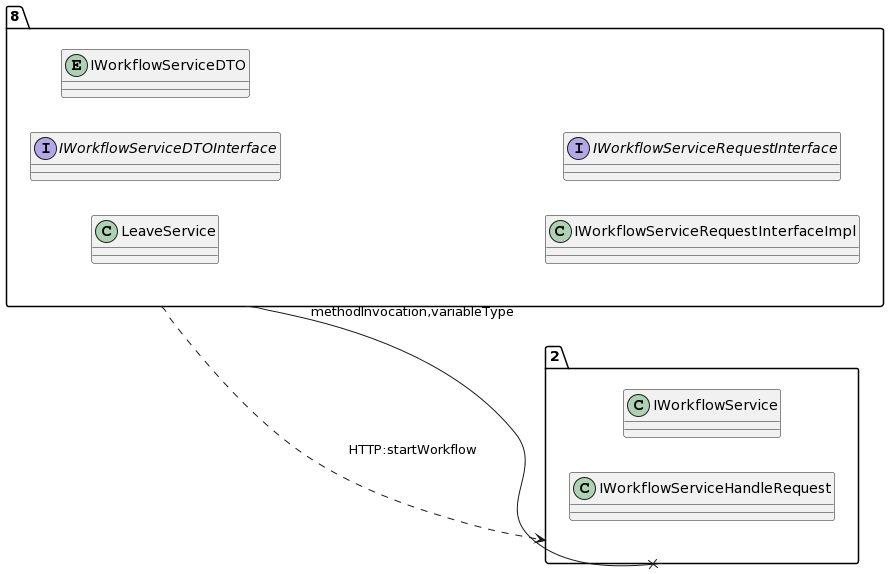

The diagram above was rendered by PlantUML. Its source (embedded in the PNG):
@startuml
allow_mixing
left to right direction
package "8"{
class LeaveService
interface IWorkflowServiceDTOInterface
entity IWorkflowServiceDTO
class IWorkflowServiceRequestInterfaceImpl
interface IWorkflowServiceRequestInterface

}
package "2"{
class IWorkflowService
class IWorkflowServiceHandleRequest

}
"8" --x "2":methodInvocation,variableType
"8" ..> "2":HTTP:startWorkflow
@enduml